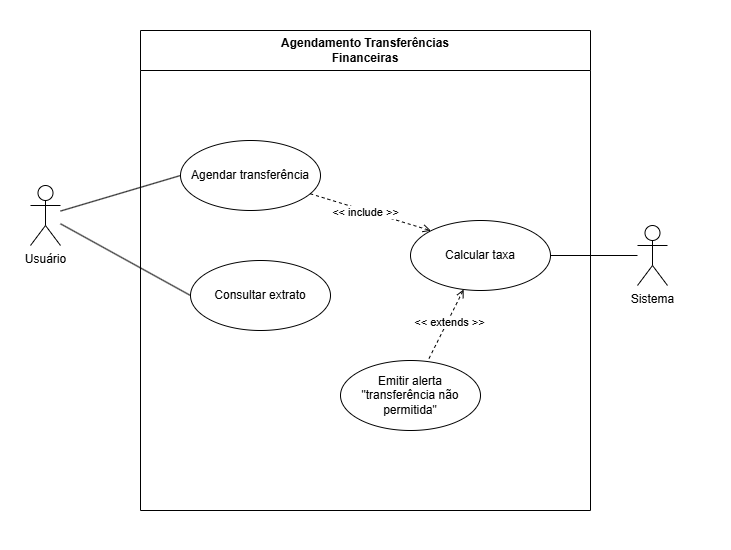

The diagram above was exported from draw.io. Its source (the exported page's mxGraphModel, read from the mxfile embedded in the PNG):
<mxGraphModel dx="1499" dy="854" grid="1" gridSize="10" guides="1" tooltips="1" connect="1" arrows="1" fold="1" page="1" pageScale="1" pageWidth="827" pageHeight="1169" math="0" shadow="0">
  <root>
    <mxCell id="0" />
    <mxCell id="1" parent="0" />
    <mxCell id="MH7V7Cr47_MJ7GPfoXGG-17" value="" style="rounded=0;whiteSpace=wrap;html=1;strokeColor=none;movable=0;resizable=0;rotatable=0;deletable=0;editable=0;locked=1;connectable=0;" vertex="1" parent="1">
      <mxGeometry width="730" height="550" as="geometry" />
    </mxCell>
    <mxCell id="MH7V7Cr47_MJ7GPfoXGG-10" style="rounded=0;orthogonalLoop=1;jettySize=auto;html=1;entryX=0;entryY=0.5;entryDx=0;entryDy=0;endArrow=none;startFill=0;" edge="1" parent="1" source="MH7V7Cr47_MJ7GPfoXGG-1" target="MH7V7Cr47_MJ7GPfoXGG-5">
      <mxGeometry relative="1" as="geometry" />
    </mxCell>
    <mxCell id="MH7V7Cr47_MJ7GPfoXGG-11" style="rounded=0;orthogonalLoop=1;jettySize=auto;html=1;entryX=0;entryY=0.5;entryDx=0;entryDy=0;endArrow=none;startFill=0;" edge="1" parent="1" source="MH7V7Cr47_MJ7GPfoXGG-1" target="MH7V7Cr47_MJ7GPfoXGG-3">
      <mxGeometry relative="1" as="geometry" />
    </mxCell>
    <mxCell id="MH7V7Cr47_MJ7GPfoXGG-1" value="Usuário" style="shape=umlActor;verticalLabelPosition=bottom;verticalAlign=top;html=1;" vertex="1" parent="1">
      <mxGeometry x="30" y="185" width="30" height="60" as="geometry" />
    </mxCell>
    <mxCell id="MH7V7Cr47_MJ7GPfoXGG-8" style="rounded=0;orthogonalLoop=1;jettySize=auto;html=1;endArrow=none;startFill=0;" edge="1" parent="1" source="MH7V7Cr47_MJ7GPfoXGG-2" target="MH7V7Cr47_MJ7GPfoXGG-6">
      <mxGeometry relative="1" as="geometry" />
    </mxCell>
    <mxCell id="MH7V7Cr47_MJ7GPfoXGG-2" value="Sistema" style="shape=umlActor;verticalLabelPosition=bottom;verticalAlign=top;html=1;" vertex="1" parent="1">
      <mxGeometry x="637" y="225" width="30" height="60" as="geometry" />
    </mxCell>
    <mxCell id="MH7V7Cr47_MJ7GPfoXGG-4" value="Agendamento Transferências&lt;div&gt;Financeiras&lt;/div&gt;" style="swimlane;whiteSpace=wrap;html=1;startSize=40;" vertex="1" parent="1">
      <mxGeometry x="140" y="30" width="450" height="480" as="geometry" />
    </mxCell>
    <mxCell id="MH7V7Cr47_MJ7GPfoXGG-3" value="Agendar transferência" style="ellipse;whiteSpace=wrap;html=1;" vertex="1" parent="MH7V7Cr47_MJ7GPfoXGG-4">
      <mxGeometry x="40" y="110" width="140" height="70" as="geometry" />
    </mxCell>
    <mxCell id="MH7V7Cr47_MJ7GPfoXGG-12" style="rounded=0;orthogonalLoop=1;jettySize=auto;html=1;endArrow=none;endFill=0;dashed=1;startArrow=open;startFill=0;" edge="1" parent="MH7V7Cr47_MJ7GPfoXGG-4" source="MH7V7Cr47_MJ7GPfoXGG-6" target="MH7V7Cr47_MJ7GPfoXGG-7">
      <mxGeometry relative="1" as="geometry" />
    </mxCell>
    <mxCell id="MH7V7Cr47_MJ7GPfoXGG-15" value="&amp;lt;&amp;lt; extends &amp;gt;&amp;gt;" style="edgeLabel;html=1;align=center;verticalAlign=middle;resizable=0;points=[];" vertex="1" connectable="0" parent="MH7V7Cr47_MJ7GPfoXGG-12">
      <mxGeometry x="-0.1112" y="2" relative="1" as="geometry">
        <mxPoint as="offset" />
      </mxGeometry>
    </mxCell>
    <mxCell id="MH7V7Cr47_MJ7GPfoXGG-6" value="Calcular taxa" style="ellipse;whiteSpace=wrap;html=1;" vertex="1" parent="MH7V7Cr47_MJ7GPfoXGG-4">
      <mxGeometry x="270" y="190" width="140" height="70" as="geometry" />
    </mxCell>
    <mxCell id="MH7V7Cr47_MJ7GPfoXGG-9" style="rounded=0;orthogonalLoop=1;jettySize=auto;html=1;entryX=0;entryY=0;entryDx=0;entryDy=0;strokeColor=default;align=center;verticalAlign=middle;fontFamily=Helvetica;fontSize=11;fontColor=default;labelBackgroundColor=default;endArrow=open;endFill=0;dashed=1;" edge="1" parent="MH7V7Cr47_MJ7GPfoXGG-4" source="MH7V7Cr47_MJ7GPfoXGG-3" target="MH7V7Cr47_MJ7GPfoXGG-6">
      <mxGeometry relative="1" as="geometry" />
    </mxCell>
    <mxCell id="MH7V7Cr47_MJ7GPfoXGG-14" value="&amp;lt;&amp;lt; include &amp;gt;&amp;gt;" style="edgeLabel;html=1;align=center;verticalAlign=middle;resizable=0;points=[];" vertex="1" connectable="0" parent="MH7V7Cr47_MJ7GPfoXGG-9">
      <mxGeometry x="-0.0915" y="-2" relative="1" as="geometry">
        <mxPoint as="offset" />
      </mxGeometry>
    </mxCell>
    <mxCell id="MH7V7Cr47_MJ7GPfoXGG-5" value="Consultar extrato" style="ellipse;whiteSpace=wrap;html=1;" vertex="1" parent="MH7V7Cr47_MJ7GPfoXGG-4">
      <mxGeometry x="50" y="230" width="140" height="70" as="geometry" />
    </mxCell>
    <mxCell id="MH7V7Cr47_MJ7GPfoXGG-7" value="Emitir alerta &quot;transferência não permitida&quot;" style="ellipse;whiteSpace=wrap;html=1;" vertex="1" parent="MH7V7Cr47_MJ7GPfoXGG-4">
      <mxGeometry x="200" y="330" width="140" height="70" as="geometry" />
    </mxCell>
  </root>
</mxGraphModel>